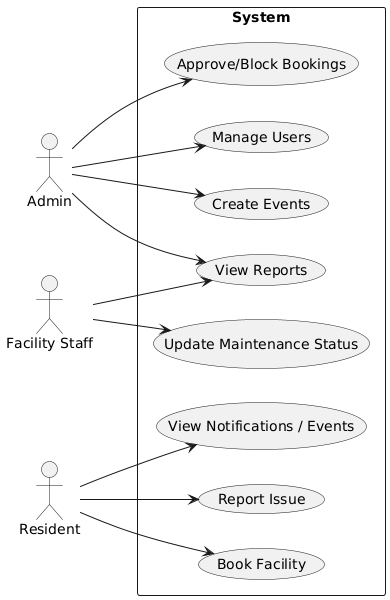

The diagram above was rendered by PlantUML. Its source (embedded in the PNG):
@startuml
left to right direction

actor Admin
actor "Facility Staff" as Staff
actor Resident

rectangle System {
  Admin --> (Manage Users)
  Admin --> (Approve/Block Bookings)
  Admin --> (Create Events)
  Admin --> (View Reports)

  Staff --> (Update Maintenance Status)
  Staff --> (View Reports)

  Resident --> (Book Facility)
  Resident --> (Report Issue)
  Resident --> (View Notifications / Events)
}
@enduml